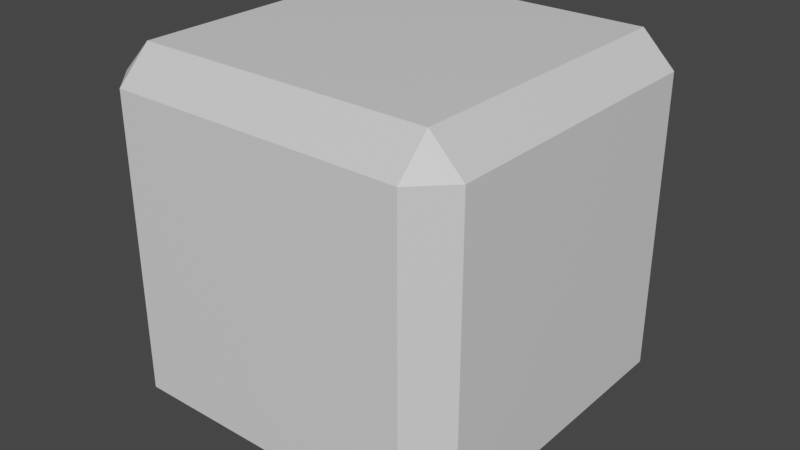 # Source: untitled.blend  (saved by Blender 2.91.10; exported with 4.5.12 LTS)
import bpy
from mathutils import Matrix  # noqa: F401  (used for matrix-valued properties, if any)

bpy.ops.wm.read_factory_settings(use_empty=True)
scene = bpy.context.scene
scene.name = 'Scene'

# ---- collections
col_collection = bpy.data.collections.new('Collection'); scene.collection.children.link(col_collection)

# ---- materials (node trees are filled in below, after node groups)
mat_material = bpy.data.materials.new('Material')
mat_material.alpha_threshold = 0.0
mat_material.use_transparent_shadow = False
mat_material.line_color = (0.0, 0.0, 0.0, 1.0)

# ---- material node trees
mat_material.use_nodes = True; mat_material.node_tree.nodes.clear()
_N = mat_material.node_tree.nodes; _L = mat_material.node_tree.links
n0 = _N.new('ShaderNodeOutputMaterial'); n0.name = 'Material Output'; n0.location = (300, 300)
n1 = _N.new('ShaderNodeBsdfPrincipled'); n1.name = 'Principled BSDF'; n1.location = (10, 300)
n1.distribution = 'GGX'
n1.subsurface_method = 'BURLEY'
n1.inputs[2].default_value = 0.4
n1.inputs[3].default_value = 1.45
n1.inputs[27].default_value = (0.0, 0.0, 0.0, 1.0)
n1.inputs[28].default_value = 1.0
_L.new(n1.outputs[0], n0.inputs[0])
n0.is_active_output = True

# ---- world
world_world = bpy.data.worlds.new('World'); scene.world = world_world
world_world.use_nodes = True; world_world.node_tree.nodes.clear()
_N = world_world.node_tree.nodes; _L = world_world.node_tree.links
n0 = _N.new('ShaderNodeOutputWorld'); n0.name = 'World Output'; n0.location = (300, 300)
n1 = _N.new('ShaderNodeBackground'); n1.name = 'Background'; n1.location = (10, 300)
n1.inputs[0].default_value = (0.05088, 0.05088, 0.05088, 1.0)
_L.new(n1.outputs[0], n0.inputs[0])
n0.is_active_output = True
world_world.color = (0.05088, 0.05088, 0.05088)
world_world.use_sun_shadow = False
world_world.sun_shadow_jitter_overblur = 0.0

# ---- meshes
me_cube = bpy.data.meshes.new('Cube')
me_cube.from_pydata([(0.8196, 1.0, 0.8196), (0.8196, 0.8196, 1.0), (1.0, 0.8196, 0.8196), (0.8196, 0.8196, -1.0), (0.8196, 1.0, -0.8196), (1.0, 0.8196, -0.8196), (1.0, -0.8196, 0.8196), (0.8196, -0.8196, 1.0), (0.8196, -1.0, 0.8196), (1.0, -0.8196, -0.8196), (0.8196, -1.0, -0.8196), (0.8196, -0.8196, -1.0), (-0.8196, 1.0, 0.8196), (-1.0, 0.8196, 0.8196), (-0.8196, 0.8196, 1.0), (-1.0, 0.8196, -0.8196), (-0.8196, 1.0, -0.8196), (-0.8196, 0.8196, -1.0), (-1.0, -0.8196, 0.8196), (-0.8196, -1.0, 0.8196), (-0.8196, -0.8196, 1.0), (-0.8196, -0.8196, -1.0), (-0.8196, -1.0, -0.8196), (-1.0, -0.8196, -0.8196)], [], [(17, 3, 11, 21), (23, 18, 13, 15), (10, 8, 19, 22), (1, 14, 20, 7), (5, 2, 6, 9), (0, 1, 2), (3, 4, 5), (6, 7, 8), (9, 10, 11), (12, 13, 14), (15, 16, 17), (18, 19, 20), (21, 22, 23), (17, 21, 23, 15), (3, 17, 16, 4), (2, 5, 4, 0), (22, 19, 18, 23), (8, 10, 9, 6), (12, 16, 15, 13), (7, 20, 19, 8), (1, 7, 6, 2), (21, 11, 10, 22), (20, 14, 13, 18), (14, 1, 0, 12), (11, 3, 5, 9), (16, 12, 0, 4)])
_uv = me_cube.uv_layers.new(name='UVMap')
_uv.uv.foreach_set('vector', [0.1475, 0.5225, 0.3525, 0.5225, 0.3525, 0.7275, 0.1475, 0.7275, 0.3975, 0.02255, 0.6025, 0.02255, 0.6025, 0.2275, 0.3975, 0.2275, 0.3975, 0.7725, 0.6025, 0.7725, 0.6025, 0.9775, 0.3975, 0.9775, 0.6475, 0.5225, 0.8525, 0.5225, 0.8525, 0.7275, 0.6475, 0.7275, 0.3975, 0.5225, 0.6025, 0.5225, 0.6025, 0.7275, 0.3975, 0.7275, 0.6025, 0.4775, 0.625, 0.4775, 0.6025, 0.5, 0.3525, 0.5225, 0.3525, 0.5, 0.375, 0.5225, 0.6025, 0.7275, 0.625, 0.7275, 0.6025, 0.75, 0.3975, 0.75, 0.375, 0.7725, 0.375, 0.7725, 0.6025, 0.25, 0.6025, 0.25, 0.625, 0.2275, 0.3975, 0.2275, 0.3975, 0.25, 0.375, 0.2275, 0.6025, 0.02255, 0.6025, 0.0, 0.625, 0.02255, 0.1475, 0.7275, 0.1475, 0.75, 0.125, 0.7275, 0.1475, 0.5225, 0.1475, 0.7275, 0.125, 0.7275, 0.125, 0.5225, 0.3525, 0.5225, 0.1475, 0.5225, 0.1475, 0.5, 0.3525, 0.5, 0.6025, 0.5225, 0.3975, 0.5225, 0.3975, 0.4775, 0.6025, 0.4775, 0.3975, 0.0, 0.6025, 0.0, 0.6025, 0.02255, 0.3975, 0.02255, 0.6025, 0.7725, 0.3975, 0.7725, 0.3975, 0.7275, 0.6025, 0.7275, 0.6025, 0.2725, 0.3975, 0.2725, 0.3975, 0.2275, 0.6025, 0.2275, 0.625, 0.7725, 0.625, 0.9775, 0.6025, 0.9775, 0.6025, 0.7725, 0.6475, 0.5225, 0.6475, 0.7275, 0.6025, 0.7275, 0.6025, 0.5225, 0.1475, 0.7275, 0.3525, 0.7275, 0.3525, 0.75, 0.1475, 0.75, 0.625, 0.02255, 0.625, 0.2275, 0.6025, 0.2275, 0.6025, 0.02255, 0.625, 0.2725, 0.625, 0.4775, 0.6025, 0.4775, 0.6025, 0.2725, 0.3525, 0.7275, 0.3525, 0.5225, 0.3975, 0.5225, 0.3975, 0.7275, 0.3975, 0.2725, 0.6025, 0.2725, 0.6025, 0.4775, 0.3975, 0.4775])
me_cube.materials.append(mat_material)
me_cube.use_remesh_preserve_volume = False
me_cube.use_remesh_preserve_attributes = False
me_cube.use_mirror_vertex_groups = False
me_cube.update()

# ---- objects
ob_cube = bpy.data.objects.new('Cube', me_cube)

# ---- transforms, parenting, visibility, modifiers, constraints
ob_cube.location = (0.0, 0.0, 0.0)
ob_cube.lock_rotations_4d = False
ob_cube.empty_display_type = 'ARROWS'
ob_cube.lineart.crease_threshold = 0.0

# ---- collection membership
col_collection.objects.link(ob_cube)

# ---- scene / render settings (as saved in the file)
scene.frame_start = 1; scene.frame_end = 250; scene.frame_set(0)
scene.render.engine = 'BLENDER_EEVEE_NEXT'
scene.cycles.use_denoising = False
scene.cycles.samples = 128
scene.cycles.sampling_pattern = 'TABULATED_SOBOL'
scene.cycles.use_adaptive_sampling = False
scene.cycles.use_light_tree = False
scene.view_settings.view_transform = 'Filmic'
bpy.context.view_layer.update()

# ---- added for rendering (the .blend has no active camera and no usable light): camera, sun
cam_auto = bpy.data.cameras.new('AutoCamera')
cam_auto.lens = 50.0
cam_auto.sensor_width = 36.0
cam_auto.clip_end = 1000.0
ob_auto_camera = bpy.data.objects.new('AutoCamera', cam_auto)
scene.collection.objects.link(ob_auto_camera)
ob_auto_camera.location = (3.20507, -3.84609, 2.56406)
ob_auto_camera.rotation_euler = (1.09748, -7.21219e-08, 0.694738)
scene.camera = ob_auto_camera
light_auto_sun = bpy.data.lights.new('AutoSun', 'SUN')
light_auto_sun.energy = 3.0
light_auto_sun.angle = 0.0523599
ob_auto_sun = bpy.data.objects.new('AutoSun', light_auto_sun)
scene.collection.objects.link(ob_auto_sun)
ob_auto_sun.rotation_euler = (0.872665, 0.174533, 0.523599)
bpy.context.view_layer.update()

